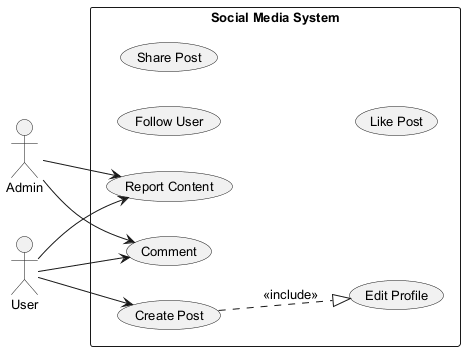

The diagram above was rendered by PlantUML. Its source (embedded in the PNG):
@startuml
skinparam backgroundColor #FFFFFF
skinparam classBackgroundColor #F1F8E9
skinparam classBorderColor #33691E
skinparam defaultFontSize 13
left to right direction
actor "Admin" as Admin
actor "User" as User
rectangle "Social Media System" {
  usecase "Follow User" as UC_FollowUser
  usecase "Share Post" as UC_SharePost
  usecase "Report Content" as UC_ReportContent
  usecase "Comment" as UC_Comment
  usecase "Edit Profile" as UC_EditProfile
  usecase "Like Post" as UC_LikePost
  usecase "Create Post" as UC_CreatePost
}
Admin --> UC_Comment
Admin --> UC_ReportContent
User --> UC_ReportContent
User --> UC_CreatePost
User --> UC_Comment
UC_CreatePost ..|> UC_EditProfile : <<include>>
@enduml